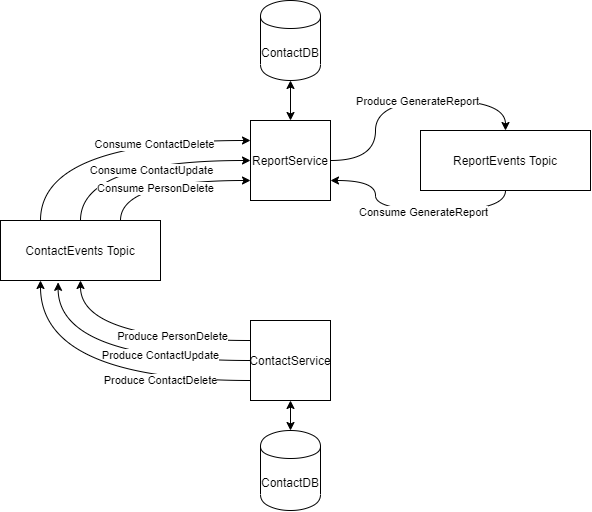

The diagram above was exported from draw.io. Its source (the exported page's mxGraphModel, read from the mxfile embedded in the PNG):
<mxGraphModel dx="917" dy="594" grid="1" gridSize="10" guides="1" tooltips="1" connect="1" arrows="1" fold="1" page="1" pageScale="1" pageWidth="682" pageHeight="682" math="0" shadow="0">
  <root>
    <mxCell id="0" />
    <mxCell id="1" parent="0" />
    <mxCell id="dfZxN6Sy7GCfUXGjKlw--5" style="edgeStyle=orthogonalEdgeStyle;rounded=0;orthogonalLoop=1;jettySize=auto;html=1;exitX=0;exitY=0.25;exitDx=0;exitDy=0;entryX=0.5;entryY=1;entryDx=0;entryDy=0;curved=1;" edge="1" parent="1" source="dfZxN6Sy7GCfUXGjKlw--1" target="dfZxN6Sy7GCfUXGjKlw--3">
      <mxGeometry relative="1" as="geometry" />
    </mxCell>
    <mxCell id="dfZxN6Sy7GCfUXGjKlw--10" value="Produce PersonDelete" style="edgeLabel;html=1;align=center;verticalAlign=middle;resizable=0;points=[];" vertex="1" connectable="0" parent="dfZxN6Sy7GCfUXGjKlw--5">
      <mxGeometry x="-0.3155" y="-4" relative="1" as="geometry">
        <mxPoint as="offset" />
      </mxGeometry>
    </mxCell>
    <mxCell id="dfZxN6Sy7GCfUXGjKlw--6" style="edgeStyle=orthogonalEdgeStyle;curved=1;rounded=0;orthogonalLoop=1;jettySize=auto;html=1;exitX=0;exitY=0.5;exitDx=0;exitDy=0;entryX=0.36;entryY=1.031;entryDx=0;entryDy=0;entryPerimeter=0;" edge="1" parent="1" source="dfZxN6Sy7GCfUXGjKlw--1" target="dfZxN6Sy7GCfUXGjKlw--3">
      <mxGeometry relative="1" as="geometry">
        <mxPoint x="90" y="320" as="targetPoint" />
      </mxGeometry>
    </mxCell>
    <mxCell id="dfZxN6Sy7GCfUXGjKlw--9" value="Produce ContactUpdate" style="edgeLabel;html=1;align=center;verticalAlign=middle;resizable=0;points=[];" vertex="1" connectable="0" parent="dfZxN6Sy7GCfUXGjKlw--6">
      <mxGeometry x="-0.2057" y="-5" relative="1" as="geometry">
        <mxPoint x="17.43" as="offset" />
      </mxGeometry>
    </mxCell>
    <mxCell id="dfZxN6Sy7GCfUXGjKlw--7" style="edgeStyle=orthogonalEdgeStyle;curved=1;rounded=0;orthogonalLoop=1;jettySize=auto;html=1;exitX=0;exitY=0.75;exitDx=0;exitDy=0;entryX=0.25;entryY=1;entryDx=0;entryDy=0;" edge="1" parent="1" source="dfZxN6Sy7GCfUXGjKlw--1" target="dfZxN6Sy7GCfUXGjKlw--3">
      <mxGeometry relative="1" as="geometry">
        <mxPoint x="90" y="320" as="targetPoint" />
      </mxGeometry>
    </mxCell>
    <mxCell id="dfZxN6Sy7GCfUXGjKlw--8" value="Produce ContactDelete" style="edgeLabel;html=1;align=center;verticalAlign=middle;resizable=0;points=[];" vertex="1" connectable="0" parent="dfZxN6Sy7GCfUXGjKlw--7">
      <mxGeometry x="-0.2476" y="-11" relative="1" as="geometry">
        <mxPoint x="26.57" y="10.98" as="offset" />
      </mxGeometry>
    </mxCell>
    <mxCell id="dfZxN6Sy7GCfUXGjKlw--1" value="ContactService" style="whiteSpace=wrap;html=1;aspect=fixed;" vertex="1" parent="1">
      <mxGeometry x="280" y="360" width="80" height="80" as="geometry" />
    </mxCell>
    <mxCell id="dfZxN6Sy7GCfUXGjKlw--15" style="edgeStyle=orthogonalEdgeStyle;curved=1;rounded=0;orthogonalLoop=1;jettySize=auto;html=1;exitX=1;exitY=0.5;exitDx=0;exitDy=0;entryX=0.5;entryY=0;entryDx=0;entryDy=0;startArrow=none;startFill=0;" edge="1" parent="1" source="dfZxN6Sy7GCfUXGjKlw--2" target="dfZxN6Sy7GCfUXGjKlw--4">
      <mxGeometry relative="1" as="geometry" />
    </mxCell>
    <mxCell id="dfZxN6Sy7GCfUXGjKlw--17" value="Produce GenerateReport" style="edgeLabel;html=1;align=center;verticalAlign=middle;resizable=0;points=[];" vertex="1" connectable="0" parent="dfZxN6Sy7GCfUXGjKlw--15">
      <mxGeometry x="0.1031" y="-1" relative="1" as="geometry">
        <mxPoint as="offset" />
      </mxGeometry>
    </mxCell>
    <mxCell id="dfZxN6Sy7GCfUXGjKlw--2" value="ReportService" style="whiteSpace=wrap;html=1;aspect=fixed;" vertex="1" parent="1">
      <mxGeometry x="280" y="160" width="80" height="80" as="geometry" />
    </mxCell>
    <mxCell id="dfZxN6Sy7GCfUXGjKlw--19" style="edgeStyle=orthogonalEdgeStyle;curved=1;rounded=0;orthogonalLoop=1;jettySize=auto;html=1;exitX=0.5;exitY=0;exitDx=0;exitDy=0;entryX=0;entryY=0.5;entryDx=0;entryDy=0;startArrow=none;startFill=0;" edge="1" parent="1" source="dfZxN6Sy7GCfUXGjKlw--3" target="dfZxN6Sy7GCfUXGjKlw--2">
      <mxGeometry relative="1" as="geometry" />
    </mxCell>
    <mxCell id="dfZxN6Sy7GCfUXGjKlw--23" value="Consume ContactUpdate" style="edgeLabel;html=1;align=center;verticalAlign=middle;resizable=0;points=[];" vertex="1" connectable="0" parent="dfZxN6Sy7GCfUXGjKlw--19">
      <mxGeometry x="0.1339" y="-10" relative="1" as="geometry">
        <mxPoint as="offset" />
      </mxGeometry>
    </mxCell>
    <mxCell id="dfZxN6Sy7GCfUXGjKlw--20" style="edgeStyle=orthogonalEdgeStyle;curved=1;rounded=0;orthogonalLoop=1;jettySize=auto;html=1;exitX=0.25;exitY=0;exitDx=0;exitDy=0;entryX=0;entryY=0.25;entryDx=0;entryDy=0;startArrow=none;startFill=0;" edge="1" parent="1" source="dfZxN6Sy7GCfUXGjKlw--3" target="dfZxN6Sy7GCfUXGjKlw--2">
      <mxGeometry relative="1" as="geometry" />
    </mxCell>
    <mxCell id="dfZxN6Sy7GCfUXGjKlw--24" value="Consume ContactDelete" style="edgeLabel;html=1;align=center;verticalAlign=middle;resizable=0;points=[];" vertex="1" connectable="0" parent="dfZxN6Sy7GCfUXGjKlw--20">
      <mxGeometry x="0.3368" y="-4" relative="1" as="geometry">
        <mxPoint as="offset" />
      </mxGeometry>
    </mxCell>
    <mxCell id="dfZxN6Sy7GCfUXGjKlw--21" style="edgeStyle=orthogonalEdgeStyle;curved=1;rounded=0;orthogonalLoop=1;jettySize=auto;html=1;exitX=0.75;exitY=0;exitDx=0;exitDy=0;entryX=0;entryY=0.75;entryDx=0;entryDy=0;startArrow=none;startFill=0;" edge="1" parent="1" source="dfZxN6Sy7GCfUXGjKlw--3" target="dfZxN6Sy7GCfUXGjKlw--2">
      <mxGeometry relative="1" as="geometry" />
    </mxCell>
    <mxCell id="dfZxN6Sy7GCfUXGjKlw--22" value="Consume PersonDelete" style="edgeLabel;html=1;align=center;verticalAlign=middle;resizable=0;points=[];" vertex="1" connectable="0" parent="dfZxN6Sy7GCfUXGjKlw--21">
      <mxGeometry x="-0.1248" y="-8" relative="1" as="geometry">
        <mxPoint as="offset" />
      </mxGeometry>
    </mxCell>
    <mxCell id="dfZxN6Sy7GCfUXGjKlw--3" value="ContactEvents Topic" style="rounded=0;whiteSpace=wrap;html=1;" vertex="1" parent="1">
      <mxGeometry x="30" y="260" width="160" height="60" as="geometry" />
    </mxCell>
    <mxCell id="dfZxN6Sy7GCfUXGjKlw--16" style="edgeStyle=orthogonalEdgeStyle;curved=1;rounded=0;orthogonalLoop=1;jettySize=auto;html=1;exitX=0.5;exitY=1;exitDx=0;exitDy=0;entryX=1;entryY=0.75;entryDx=0;entryDy=0;startArrow=none;startFill=0;" edge="1" parent="1" source="dfZxN6Sy7GCfUXGjKlw--4" target="dfZxN6Sy7GCfUXGjKlw--2">
      <mxGeometry relative="1" as="geometry" />
    </mxCell>
    <mxCell id="dfZxN6Sy7GCfUXGjKlw--18" value="Consume GenerateReport" style="edgeLabel;html=1;align=center;verticalAlign=middle;resizable=0;points=[];" vertex="1" connectable="0" parent="dfZxN6Sy7GCfUXGjKlw--16">
      <mxGeometry x="-0.0932" y="2" relative="1" as="geometry">
        <mxPoint as="offset" />
      </mxGeometry>
    </mxCell>
    <mxCell id="dfZxN6Sy7GCfUXGjKlw--4" value="ReportEvents Topic" style="rounded=0;whiteSpace=wrap;html=1;" vertex="1" parent="1">
      <mxGeometry x="450" y="170" width="170" height="60" as="geometry" />
    </mxCell>
    <mxCell id="dfZxN6Sy7GCfUXGjKlw--12" style="edgeStyle=orthogonalEdgeStyle;curved=1;rounded=0;orthogonalLoop=1;jettySize=auto;html=1;exitX=0.5;exitY=0;exitDx=0;exitDy=0;entryX=0.5;entryY=1;entryDx=0;entryDy=0;startArrow=classic;startFill=1;" edge="1" parent="1" source="dfZxN6Sy7GCfUXGjKlw--11" target="dfZxN6Sy7GCfUXGjKlw--1">
      <mxGeometry relative="1" as="geometry" />
    </mxCell>
    <mxCell id="dfZxN6Sy7GCfUXGjKlw--11" value="ContactDB" style="shape=cylinder;whiteSpace=wrap;html=1;boundedLbl=1;backgroundOutline=1;" vertex="1" parent="1">
      <mxGeometry x="290" y="470" width="60" height="80" as="geometry" />
    </mxCell>
    <mxCell id="dfZxN6Sy7GCfUXGjKlw--14" style="edgeStyle=orthogonalEdgeStyle;curved=1;rounded=0;orthogonalLoop=1;jettySize=auto;html=1;exitX=0.5;exitY=1;exitDx=0;exitDy=0;entryX=0.5;entryY=0;entryDx=0;entryDy=0;startArrow=classic;startFill=1;" edge="1" parent="1" source="dfZxN6Sy7GCfUXGjKlw--13" target="dfZxN6Sy7GCfUXGjKlw--2">
      <mxGeometry relative="1" as="geometry" />
    </mxCell>
    <mxCell id="dfZxN6Sy7GCfUXGjKlw--13" value="ContactDB" style="shape=cylinder;whiteSpace=wrap;html=1;boundedLbl=1;backgroundOutline=1;" vertex="1" parent="1">
      <mxGeometry x="290" y="40" width="60" height="80" as="geometry" />
    </mxCell>
  </root>
</mxGraphModel>